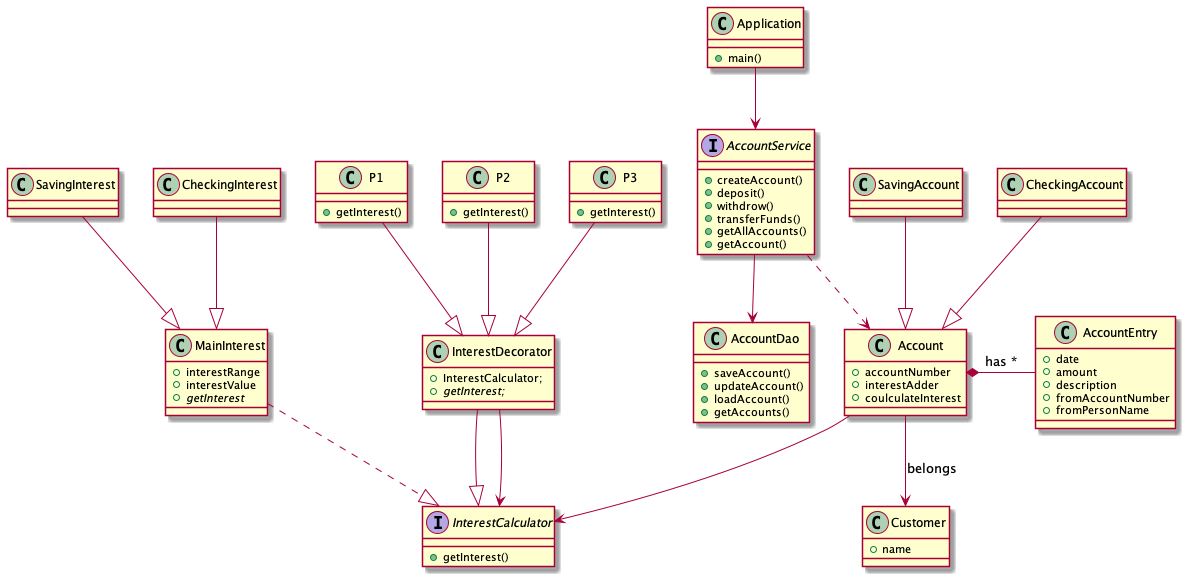

The diagram above was rendered by PlantUML. Its source (embedded in the PNG):
@startuml
class Application{
    +main()
}
interface AccountService{
    +createAccount()
    +deposit()
    +withdrow()
    +transferFunds()
    +getAllAccounts()
    +getAccount()
}
class AccountDao{
    +saveAccount()
    +updateAccount()
    +loadAccount()
    +getAccounts()
}
class Account{
    +accountNumber
    +interestAdder
    +coulculateInterest
}

class SavingAccount
class CheckingAccount
class Customer {
    +name
}

class AccountEntry {
    +date
    +amount
    +description
    +fromAccountNumber
    +fromPersonName
}
'Adding interest interface
interface InterestCalculator {
    +getInterest()
}

class MainInterest{
    +interestRange
    +interestValue
    +{abstract}getInterest
}
class InterestDecorator{
    +InterestCalculator;
    +{abstract}getInterest;
}
InterestDecorator --|> InterestCalculator
InterestDecorator --> InterestCalculator
class P1 {
    +getInterest()
}
class P2{
            +getInterest()
        }
class P3{
            +getInterest()
        }
P1 --|> InterestDecorator
P2 --|> InterestDecorator
P3 --|> InterestDecorator

class SavingInterest {
}
class CheckingInterest {
}
Application --> AccountService
AccountService --> AccountDao
AccountService ..> Account
Account --> Customer : belongs
Account *- AccountEntry: has *
SavingAccount --|> Account
CheckingAccount --|> Account
MainInterest ..|> InterestCalculator
CheckingInterest --|> MainInterest
SavingInterest --|> MainInterest
Account --> InterestCalculator

@enduml